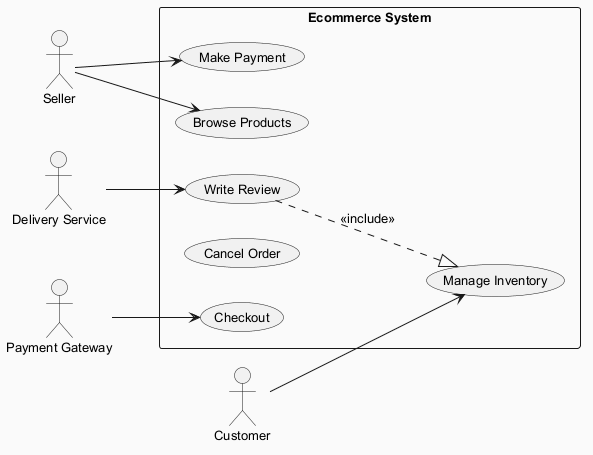

The diagram above was rendered by PlantUML. Its source (embedded in the PNG):
@startuml
skinparam backgroundColor #FAFAFA
skinparam classBackgroundColor #FFF3E0
skinparam classBorderColor #E65100
skinparam defaultFontSize 13
left to right direction
actor "Seller" as S
actor "Customer" as C
actor "Delivery Service" as DS
actor "Payment Gateway" as PG
rectangle "Ecommerce System" {
  usecase "Make Payment" as UC_MakePayment
  usecase "Write Review" as UC_WriteReview
  usecase "Manage Inventory" as UC_ManageInventory
  usecase "Checkout" as UC_Checkout
  usecase "Cancel Order" as UC_CancelOrder
  usecase "Browse Products" as UC_BrowseProducts
}
S --> UC_BrowseProducts
S --> UC_MakePayment
C --> UC_ManageInventory
DS --> UC_WriteReview
PG --> UC_Checkout
UC_WriteReview ..|> UC_ManageInventory : <<include>>
@enduml